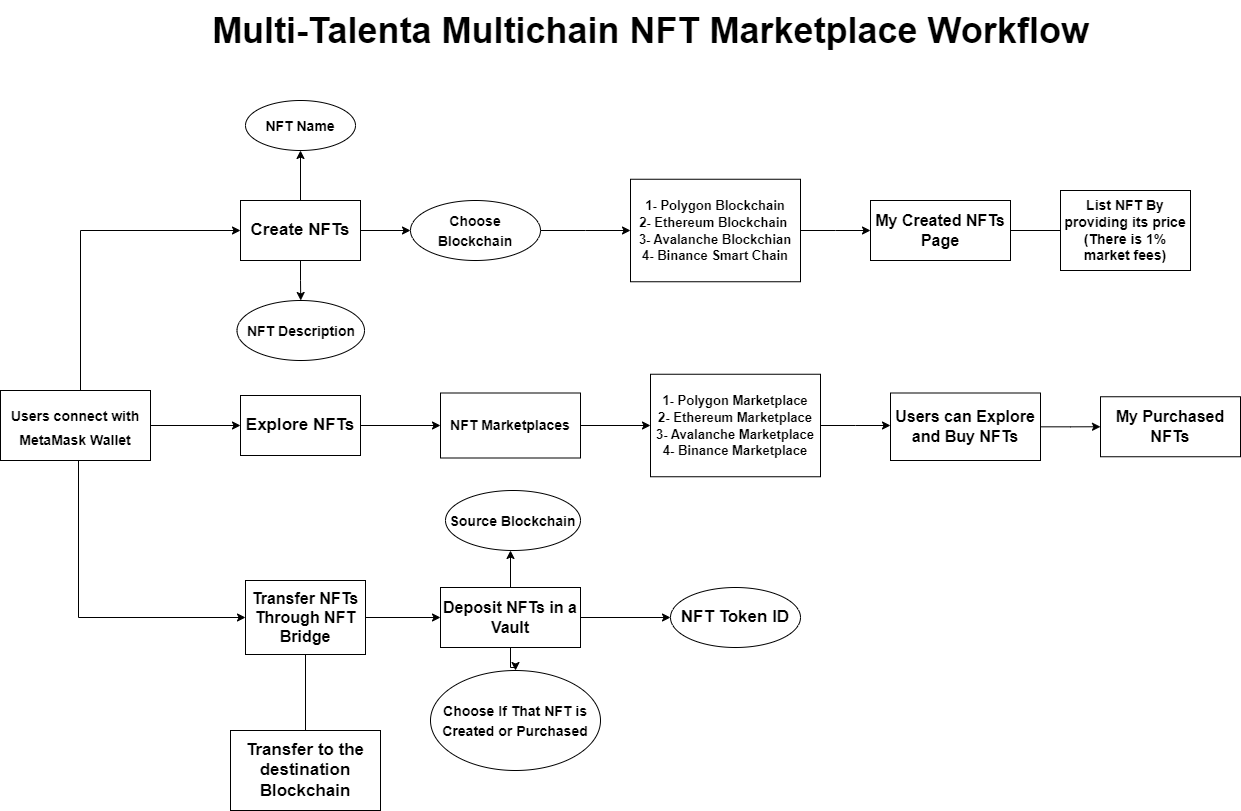

The diagram above was exported from draw.io. Its source (the exported page's mxGraphModel, read from the mxfile embedded in the PNG):
<mxGraphModel dx="1730" dy="2100" grid="1" gridSize="10" guides="1" tooltips="1" connect="1" arrows="1" fold="1" page="1" pageScale="1" pageWidth="850" pageHeight="1100" math="0" shadow="0">
  <root>
    <mxCell id="0" />
    <mxCell id="1" parent="0" />
    <mxCell id="WJiShwkW60Xhke0UA-dZ-3" value="&lt;b style=&quot;&quot;&gt;&lt;font style=&quot;font-size: 36px;&quot;&gt;Multi-Talenta Multichain NFT Marketplace Workflow&lt;/font&gt;&lt;/b&gt;" style="text;html=1;align=center;verticalAlign=middle;resizable=0;points=[];autosize=1;" vertex="1" parent="1">
      <mxGeometry x="220" y="-20" width="900" height="60" as="geometry" />
    </mxCell>
    <mxCell id="WJiShwkW60Xhke0UA-dZ-25" style="edgeStyle=orthogonalEdgeStyle;rounded=0;orthogonalLoop=1;jettySize=auto;html=1;fontSize=14;" edge="1" parent="1" source="WJiShwkW60Xhke0UA-dZ-7" target="WJiShwkW60Xhke0UA-dZ-26">
      <mxGeometry relative="1" as="geometry">
        <mxPoint x="260" y="349" as="targetPoint" />
      </mxGeometry>
    </mxCell>
    <mxCell id="WJiShwkW60Xhke0UA-dZ-29" style="edgeStyle=orthogonalEdgeStyle;rounded=0;orthogonalLoop=1;jettySize=auto;html=1;entryX=0;entryY=0.5;entryDx=0;entryDy=0;fontSize=14;exitX=0.5;exitY=0;exitDx=0;exitDy=0;" edge="1" parent="1" source="WJiShwkW60Xhke0UA-dZ-7">
      <mxGeometry relative="1" as="geometry">
        <mxPoint x="100" y="346" as="sourcePoint" />
        <mxPoint x="260" y="210" as="targetPoint" />
        <Array as="points">
          <mxPoint x="100" y="370" />
          <mxPoint x="100" y="210" />
        </Array>
      </mxGeometry>
    </mxCell>
    <mxCell id="WJiShwkW60Xhke0UA-dZ-30" style="edgeStyle=orthogonalEdgeStyle;rounded=0;orthogonalLoop=1;jettySize=auto;html=1;fontSize=14;entryX=0;entryY=0.5;entryDx=0;entryDy=0;" edge="1" parent="1" target="WJiShwkW60Xhke0UA-dZ-31">
      <mxGeometry relative="1" as="geometry">
        <mxPoint x="229" y="538" as="targetPoint" />
        <mxPoint x="98" y="433" as="sourcePoint" />
        <Array as="points">
          <mxPoint x="98" y="597" />
        </Array>
      </mxGeometry>
    </mxCell>
    <mxCell id="WJiShwkW60Xhke0UA-dZ-7" value="&lt;font style=&quot;font-size: 14px;&quot;&gt;&lt;b&gt;Users connect with MetaMask Wallet&lt;/b&gt;&lt;/font&gt;" style="rounded=0;whiteSpace=wrap;html=1;fontSize=20;" vertex="1" parent="1">
      <mxGeometry x="20" y="370" width="150" height="70" as="geometry" />
    </mxCell>
    <mxCell id="WJiShwkW60Xhke0UA-dZ-33" style="edgeStyle=orthogonalEdgeStyle;rounded=0;orthogonalLoop=1;jettySize=auto;html=1;fontSize=16;" edge="1" parent="1" source="WJiShwkW60Xhke0UA-dZ-23" target="WJiShwkW60Xhke0UA-dZ-34">
      <mxGeometry relative="1" as="geometry">
        <mxPoint x="340" y="160" as="targetPoint" />
      </mxGeometry>
    </mxCell>
    <mxCell id="WJiShwkW60Xhke0UA-dZ-38" style="edgeStyle=orthogonalEdgeStyle;rounded=0;orthogonalLoop=1;jettySize=auto;html=1;entryX=0.5;entryY=0;entryDx=0;entryDy=0;fontSize=14;" edge="1" parent="1" source="WJiShwkW60Xhke0UA-dZ-23" target="WJiShwkW60Xhke0UA-dZ-36">
      <mxGeometry relative="1" as="geometry" />
    </mxCell>
    <mxCell id="WJiShwkW60Xhke0UA-dZ-39" style="edgeStyle=orthogonalEdgeStyle;rounded=0;orthogonalLoop=1;jettySize=auto;html=1;fontSize=14;" edge="1" parent="1" source="WJiShwkW60Xhke0UA-dZ-23">
      <mxGeometry relative="1" as="geometry">
        <mxPoint x="430" y="210" as="targetPoint" />
      </mxGeometry>
    </mxCell>
    <mxCell id="WJiShwkW60Xhke0UA-dZ-23" value="&lt;b&gt;&lt;font style=&quot;font-size: 17px;&quot;&gt;Create NFTs&lt;/font&gt;&lt;/b&gt;" style="rounded=0;whiteSpace=wrap;html=1;fontSize=14;" vertex="1" parent="1">
      <mxGeometry x="260" y="180" width="120" height="60" as="geometry" />
    </mxCell>
    <mxCell id="WJiShwkW60Xhke0UA-dZ-47" style="edgeStyle=orthogonalEdgeStyle;rounded=0;orthogonalLoop=1;jettySize=auto;html=1;fontSize=14;" edge="1" parent="1" source="WJiShwkW60Xhke0UA-dZ-26" target="WJiShwkW60Xhke0UA-dZ-48">
      <mxGeometry relative="1" as="geometry">
        <mxPoint x="440" y="405" as="targetPoint" />
      </mxGeometry>
    </mxCell>
    <mxCell id="WJiShwkW60Xhke0UA-dZ-26" value="&lt;b&gt;&lt;font style=&quot;font-size: 17px;&quot;&gt;Explore NFTs&lt;/font&gt;&lt;/b&gt;" style="rounded=0;whiteSpace=wrap;html=1;fontSize=14;" vertex="1" parent="1">
      <mxGeometry x="260" y="375" width="120" height="60" as="geometry" />
    </mxCell>
    <mxCell id="WJiShwkW60Xhke0UA-dZ-60" style="edgeStyle=orthogonalEdgeStyle;rounded=0;orthogonalLoop=1;jettySize=auto;html=1;entryX=0;entryY=0.5;entryDx=0;entryDy=0;fontSize=16;" edge="1" parent="1" source="WJiShwkW60Xhke0UA-dZ-31" target="WJiShwkW60Xhke0UA-dZ-59">
      <mxGeometry relative="1" as="geometry" />
    </mxCell>
    <mxCell id="WJiShwkW60Xhke0UA-dZ-67" style="edgeStyle=orthogonalEdgeStyle;rounded=0;orthogonalLoop=1;jettySize=auto;html=1;fontSize=17;" edge="1" parent="1" source="WJiShwkW60Xhke0UA-dZ-31">
      <mxGeometry relative="1" as="geometry">
        <mxPoint x="325" y="730" as="targetPoint" />
      </mxGeometry>
    </mxCell>
    <mxCell id="WJiShwkW60Xhke0UA-dZ-31" value="&lt;b&gt;&lt;font style=&quot;font-size: 16px;&quot;&gt;Transfer NFTs&lt;br&gt;Through NFT Bridge&lt;/font&gt;&lt;/b&gt;" style="rounded=0;whiteSpace=wrap;html=1;fontSize=14;" vertex="1" parent="1">
      <mxGeometry x="265" y="560" width="120" height="74" as="geometry" />
    </mxCell>
    <mxCell id="WJiShwkW60Xhke0UA-dZ-34" value="&lt;font style=&quot;font-size: 14px;&quot;&gt;&lt;b&gt;NFT Name&lt;/b&gt;&lt;/font&gt;" style="ellipse;whiteSpace=wrap;html=1;fontSize=16;" vertex="1" parent="1">
      <mxGeometry x="265" y="80" width="110" height="50" as="geometry" />
    </mxCell>
    <mxCell id="WJiShwkW60Xhke0UA-dZ-36" value="&lt;font style=&quot;font-size: 14px;&quot;&gt;&lt;b&gt;NFT Description&lt;/b&gt;&lt;/font&gt;" style="ellipse;whiteSpace=wrap;html=1;fontSize=16;" vertex="1" parent="1">
      <mxGeometry x="256.5" y="280" width="127.5" height="60" as="geometry" />
    </mxCell>
    <mxCell id="WJiShwkW60Xhke0UA-dZ-44" style="edgeStyle=orthogonalEdgeStyle;rounded=0;orthogonalLoop=1;jettySize=auto;html=1;fontSize=14;" edge="1" parent="1" source="WJiShwkW60Xhke0UA-dZ-40" target="WJiShwkW60Xhke0UA-dZ-43">
      <mxGeometry relative="1" as="geometry" />
    </mxCell>
    <mxCell id="WJiShwkW60Xhke0UA-dZ-40" value="&lt;font style=&quot;font-size: 14px;&quot;&gt;&lt;b&gt;Choose Blockchain&lt;/b&gt;&lt;/font&gt;" style="ellipse;whiteSpace=wrap;html=1;fontSize=16;" vertex="1" parent="1">
      <mxGeometry x="430" y="180" width="130" height="60" as="geometry" />
    </mxCell>
    <mxCell id="WJiShwkW60Xhke0UA-dZ-45" style="edgeStyle=orthogonalEdgeStyle;rounded=0;orthogonalLoop=1;jettySize=auto;html=1;fontSize=13;" edge="1" parent="1" source="WJiShwkW60Xhke0UA-dZ-43">
      <mxGeometry relative="1" as="geometry">
        <mxPoint x="890" y="210" as="targetPoint" />
      </mxGeometry>
    </mxCell>
    <mxCell id="WJiShwkW60Xhke0UA-dZ-43" value="&lt;font style=&quot;font-size: 13px;&quot;&gt;&lt;b&gt;1- Polygon Blockchain&lt;br&gt;2- Ethereum Blockchain&amp;nbsp;&lt;br&gt;3- Avalanche Blockchian&lt;br&gt;4- Binance Smart Chain&lt;/b&gt;&lt;/font&gt;" style="rounded=0;whiteSpace=wrap;html=1;fontSize=14;" vertex="1" parent="1">
      <mxGeometry x="650" y="158.75" width="170" height="102.5" as="geometry" />
    </mxCell>
    <mxCell id="WJiShwkW60Xhke0UA-dZ-53" style="edgeStyle=orthogonalEdgeStyle;rounded=0;orthogonalLoop=1;jettySize=auto;html=1;fontSize=26;" edge="1" parent="1" source="WJiShwkW60Xhke0UA-dZ-46">
      <mxGeometry relative="1" as="geometry">
        <mxPoint x="1090" y="210" as="targetPoint" />
      </mxGeometry>
    </mxCell>
    <mxCell id="WJiShwkW60Xhke0UA-dZ-46" value="&lt;font style=&quot;font-size: 16px;&quot;&gt;&lt;b style=&quot;&quot;&gt;My Created NFTs Page&lt;/b&gt;&lt;/font&gt;" style="rounded=0;whiteSpace=wrap;html=1;fontSize=13;" vertex="1" parent="1">
      <mxGeometry x="890" y="180" width="140" height="60" as="geometry" />
    </mxCell>
    <mxCell id="WJiShwkW60Xhke0UA-dZ-49" style="edgeStyle=orthogonalEdgeStyle;rounded=0;orthogonalLoop=1;jettySize=auto;html=1;fontSize=14;" edge="1" parent="1" source="WJiShwkW60Xhke0UA-dZ-48">
      <mxGeometry relative="1" as="geometry">
        <mxPoint x="670" y="405" as="targetPoint" />
      </mxGeometry>
    </mxCell>
    <mxCell id="WJiShwkW60Xhke0UA-dZ-48" value="&lt;b&gt;NFT Marketplaces&lt;/b&gt;" style="rounded=0;whiteSpace=wrap;html=1;fontSize=14;" vertex="1" parent="1">
      <mxGeometry x="460" y="372.5" width="140" height="65" as="geometry" />
    </mxCell>
    <mxCell id="WJiShwkW60Xhke0UA-dZ-51" style="edgeStyle=orthogonalEdgeStyle;rounded=0;orthogonalLoop=1;jettySize=auto;html=1;fontSize=26;" edge="1" parent="1" source="WJiShwkW60Xhke0UA-dZ-50">
      <mxGeometry relative="1" as="geometry">
        <mxPoint x="910" y="405" as="targetPoint" />
      </mxGeometry>
    </mxCell>
    <mxCell id="WJiShwkW60Xhke0UA-dZ-50" value="&lt;font style=&quot;font-size: 13px;&quot;&gt;&lt;b&gt;1- Polygon Marketplace&lt;br&gt;2- Ethereum Marketplace&lt;br&gt;3- Avalanche Marketplace&lt;br&gt;4- Binance Marketplace&lt;/b&gt;&lt;/font&gt;" style="rounded=0;whiteSpace=wrap;html=1;fontSize=14;" vertex="1" parent="1">
      <mxGeometry x="670" y="353.75" width="170" height="102.5" as="geometry" />
    </mxCell>
    <mxCell id="WJiShwkW60Xhke0UA-dZ-56" style="edgeStyle=orthogonalEdgeStyle;rounded=0;orthogonalLoop=1;jettySize=auto;html=1;fontSize=16;" edge="1" parent="1" source="WJiShwkW60Xhke0UA-dZ-52">
      <mxGeometry relative="1" as="geometry">
        <mxPoint x="1120" y="406.25" as="targetPoint" />
      </mxGeometry>
    </mxCell>
    <mxCell id="WJiShwkW60Xhke0UA-dZ-52" value="&lt;font style=&quot;font-size: 16px;&quot;&gt;&lt;b&gt;Users can Explore and Buy NFTs&lt;/b&gt;&lt;/font&gt;" style="rounded=0;whiteSpace=wrap;html=1;fontSize=13;" vertex="1" parent="1">
      <mxGeometry x="910" y="372.5" width="150" height="67.5" as="geometry" />
    </mxCell>
    <mxCell id="WJiShwkW60Xhke0UA-dZ-54" value="&lt;b&gt;&lt;font style=&quot;font-size: 14px;&quot;&gt;List NFT By providing its price (There is 1% market fees)&lt;/font&gt;&lt;/b&gt;" style="rounded=0;whiteSpace=wrap;html=1;fontSize=13;" vertex="1" parent="1">
      <mxGeometry x="1080" y="170" width="130" height="80" as="geometry" />
    </mxCell>
    <mxCell id="WJiShwkW60Xhke0UA-dZ-57" value="&lt;b&gt;&lt;font style=&quot;font-size: 16px;&quot;&gt;My Purchased NFTs&lt;/font&gt;&lt;/b&gt;" style="rounded=0;whiteSpace=wrap;html=1;fontSize=13;" vertex="1" parent="1">
      <mxGeometry x="1120" y="376.25" width="140" height="60" as="geometry" />
    </mxCell>
    <mxCell id="WJiShwkW60Xhke0UA-dZ-61" style="edgeStyle=orthogonalEdgeStyle;rounded=0;orthogonalLoop=1;jettySize=auto;html=1;fontSize=16;" edge="1" parent="1" source="WJiShwkW60Xhke0UA-dZ-59">
      <mxGeometry relative="1" as="geometry">
        <mxPoint x="530" y="530" as="targetPoint" />
      </mxGeometry>
    </mxCell>
    <mxCell id="WJiShwkW60Xhke0UA-dZ-63" style="edgeStyle=orthogonalEdgeStyle;rounded=0;orthogonalLoop=1;jettySize=auto;html=1;fontSize=16;" edge="1" parent="1" source="WJiShwkW60Xhke0UA-dZ-59">
      <mxGeometry relative="1" as="geometry">
        <mxPoint x="690" y="597" as="targetPoint" />
      </mxGeometry>
    </mxCell>
    <mxCell id="WJiShwkW60Xhke0UA-dZ-66" style="edgeStyle=orthogonalEdgeStyle;rounded=0;orthogonalLoop=1;jettySize=auto;html=1;entryX=0.5;entryY=0;entryDx=0;entryDy=0;fontSize=17;" edge="1" parent="1" source="WJiShwkW60Xhke0UA-dZ-59" target="WJiShwkW60Xhke0UA-dZ-65">
      <mxGeometry relative="1" as="geometry" />
    </mxCell>
    <mxCell id="WJiShwkW60Xhke0UA-dZ-59" value="&lt;b&gt;&lt;font style=&quot;font-size: 16px;&quot;&gt;Deposit NFTs in a Vault&lt;/font&gt;&lt;/b&gt;" style="rounded=0;whiteSpace=wrap;html=1;fontSize=13;" vertex="1" parent="1">
      <mxGeometry x="460" y="567" width="140" height="60" as="geometry" />
    </mxCell>
    <mxCell id="WJiShwkW60Xhke0UA-dZ-62" value="&lt;font style=&quot;font-size: 14px;&quot;&gt;&lt;b&gt;Source Blockchain&lt;/b&gt;&lt;/font&gt;" style="ellipse;whiteSpace=wrap;html=1;fontSize=16;" vertex="1" parent="1">
      <mxGeometry x="465" y="470" width="135" height="60" as="geometry" />
    </mxCell>
    <mxCell id="WJiShwkW60Xhke0UA-dZ-64" value="&lt;b style=&quot;&quot;&gt;&lt;font style=&quot;font-size: 17px;&quot;&gt;NFT Token ID&lt;/font&gt;&lt;/b&gt;" style="ellipse;whiteSpace=wrap;html=1;fontSize=16;" vertex="1" parent="1">
      <mxGeometry x="690" y="567" width="130" height="60" as="geometry" />
    </mxCell>
    <mxCell id="WJiShwkW60Xhke0UA-dZ-65" value="&lt;font style=&quot;font-size: 14px;&quot;&gt;&lt;b&gt;Choose If That NFT is Created or Purchased&lt;/b&gt;&lt;/font&gt;" style="ellipse;whiteSpace=wrap;html=1;fontSize=16;" vertex="1" parent="1">
      <mxGeometry x="450" y="650" width="170" height="100" as="geometry" />
    </mxCell>
    <mxCell id="WJiShwkW60Xhke0UA-dZ-68" value="&lt;b&gt;&lt;font style=&quot;font-size: 17px;&quot;&gt;Transfer to the destination Blockchain&lt;/font&gt;&lt;/b&gt;" style="rounded=0;whiteSpace=wrap;html=1;fontSize=13;" vertex="1" parent="1">
      <mxGeometry x="250" y="710" width="150" height="80" as="geometry" />
    </mxCell>
  </root>
</mxGraphModel>